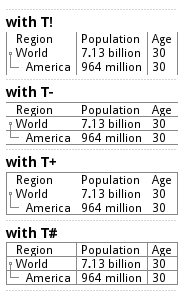

The diagram above was rendered by PlantUML. Its source (embedded in the PNG):
@startsalt
{
..
== with T!
{T!
+Region        | Population    | Age
+ World        | 7.13 billion  | 30
++ America     | 964 million   | 30
}
..
== with T-
{T-
+Region        | Population    | Age
+ World        | 7.13 billion  | 30
++ America     | 964 million   | 30
}
..
== with T+
{T+
+Region        | Population    | Age
+ World        | 7.13 billion  | 30
++ America     | 964 million   | 30
}
..
== with T#
{T#
+Region        | Population    | Age
+ World        | 7.13 billion  | 30
++ America     | 964 million   | 30
}
..
}
@endsalt